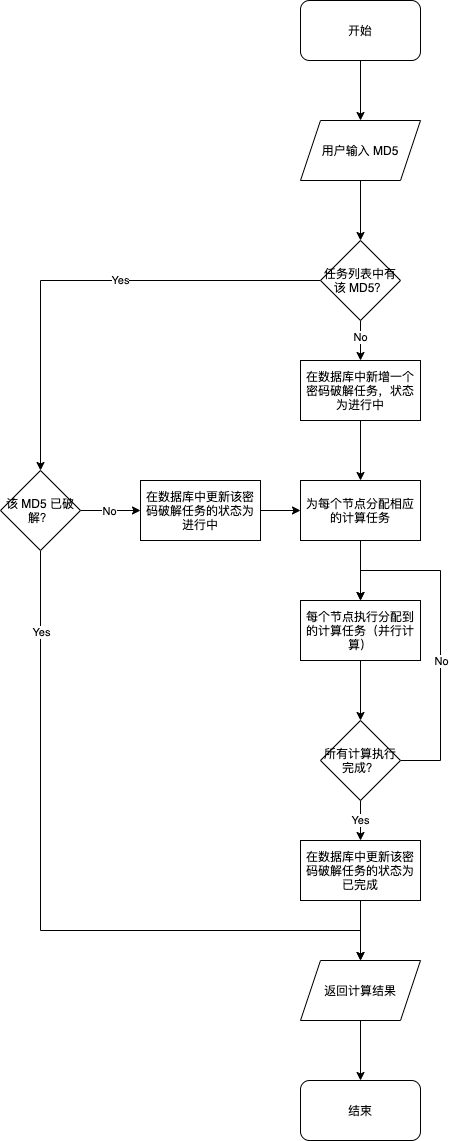

The diagram above was exported from draw.io. Its source (the exported page's mxGraphModel, read from the mxfile embedded in the PNG):
<mxGraphModel dx="686" dy="281" grid="1" gridSize="10" guides="1" tooltips="1" connect="1" arrows="1" fold="1" page="1" pageScale="1" pageWidth="850" pageHeight="1100" math="0" shadow="0">
  <root>
    <mxCell id="0" />
    <mxCell id="1" parent="0" />
    <mxCell id="2" style="edgeStyle=orthogonalEdgeStyle;rounded=0;orthogonalLoop=1;jettySize=auto;html=1;entryX=0.5;entryY=0;entryDx=0;entryDy=0;" edge="1" parent="1" source="3" target="5">
      <mxGeometry relative="1" as="geometry" />
    </mxCell>
    <mxCell id="3" value="开始" style="rounded=1;whiteSpace=wrap;html=1;" vertex="1" parent="1">
      <mxGeometry x="340" y="40" width="120" height="60" as="geometry" />
    </mxCell>
    <mxCell id="4" style="edgeStyle=orthogonalEdgeStyle;rounded=0;orthogonalLoop=1;jettySize=auto;html=1;entryX=0.5;entryY=0;entryDx=0;entryDy=0;" edge="1" parent="1" source="5" target="11">
      <mxGeometry relative="1" as="geometry" />
    </mxCell>
    <mxCell id="5" value="用户输入 MD5" style="shape=parallelogram;perimeter=parallelogramPerimeter;whiteSpace=wrap;html=1;fixedSize=1;" vertex="1" parent="1">
      <mxGeometry x="340" y="160" width="120" height="60" as="geometry" />
    </mxCell>
    <mxCell id="6" style="edgeStyle=orthogonalEdgeStyle;rounded=0;orthogonalLoop=1;jettySize=auto;html=1;entryX=0.5;entryY=0;entryDx=0;entryDy=0;" edge="1" parent="1" source="7" target="18">
      <mxGeometry relative="1" as="geometry" />
    </mxCell>
    <mxCell id="7" value="为每个节点分配相应的计算任务" style="rounded=0;whiteSpace=wrap;html=1;" vertex="1" parent="1">
      <mxGeometry x="340" y="520" width="120" height="60" as="geometry" />
    </mxCell>
    <mxCell id="8" value="Yes" style="edgeStyle=orthogonalEdgeStyle;rounded=0;orthogonalLoop=1;jettySize=auto;html=1;entryX=0.5;entryY=0;entryDx=0;entryDy=0;" edge="1" parent="1" source="11" target="16">
      <mxGeometry x="-0.1489" relative="1" as="geometry">
        <mxPoint as="offset" />
      </mxGeometry>
    </mxCell>
    <mxCell id="9" style="edgeStyle=orthogonalEdgeStyle;rounded=0;orthogonalLoop=1;jettySize=auto;html=1;entryX=0.5;entryY=0;entryDx=0;entryDy=0;" edge="1" parent="1" source="11" target="27">
      <mxGeometry relative="1" as="geometry" />
    </mxCell>
    <mxCell id="10" value="No" style="edgeLabel;html=1;align=center;verticalAlign=middle;resizable=0;points=[];" vertex="1" connectable="0" parent="9">
      <mxGeometry x="-0.2" y="-1" relative="1" as="geometry">
        <mxPoint as="offset" />
      </mxGeometry>
    </mxCell>
    <mxCell id="11" value="任务列表中有该 MD5？" style="rhombus;whiteSpace=wrap;html=1;" vertex="1" parent="1">
      <mxGeometry x="360" y="280" width="80" height="80" as="geometry" />
    </mxCell>
    <mxCell id="12" style="edgeStyle=orthogonalEdgeStyle;rounded=0;orthogonalLoop=1;jettySize=auto;html=1;entryX=0;entryY=0.5;entryDx=0;entryDy=0;" edge="1" parent="1" source="16" target="29">
      <mxGeometry relative="1" as="geometry" />
    </mxCell>
    <mxCell id="13" value="No" style="edgeLabel;html=1;align=center;verticalAlign=middle;resizable=0;points=[];" vertex="1" connectable="0" parent="12">
      <mxGeometry x="-0.0667" y="-4" relative="1" as="geometry">
        <mxPoint y="-4" as="offset" />
      </mxGeometry>
    </mxCell>
    <mxCell id="14" style="edgeStyle=orthogonalEdgeStyle;rounded=0;orthogonalLoop=1;jettySize=auto;html=1;entryX=0.5;entryY=0;entryDx=0;entryDy=0;" edge="1" parent="1" source="16" target="20">
      <mxGeometry relative="1" as="geometry">
        <Array as="points">
          <mxPoint x="80" y="970" />
          <mxPoint x="400" y="970" />
        </Array>
      </mxGeometry>
    </mxCell>
    <mxCell id="15" value="Yes" style="edgeLabel;html=1;align=center;verticalAlign=middle;resizable=0;points=[];" vertex="1" connectable="0" parent="14">
      <mxGeometry x="-0.7778" relative="1" as="geometry">
        <mxPoint as="offset" />
      </mxGeometry>
    </mxCell>
    <mxCell id="16" value="该 MD5 已破解？" style="rhombus;whiteSpace=wrap;html=1;" vertex="1" parent="1">
      <mxGeometry x="40" y="510" width="80" height="80" as="geometry" />
    </mxCell>
    <mxCell id="17" style="edgeStyle=orthogonalEdgeStyle;rounded=0;orthogonalLoop=1;jettySize=auto;html=1;" edge="1" parent="1" source="18" target="25">
      <mxGeometry relative="1" as="geometry" />
    </mxCell>
    <mxCell id="18" value="每个节点执行分配到的计算任务（并行计算）" style="rounded=0;whiteSpace=wrap;html=1;" vertex="1" parent="1">
      <mxGeometry x="340" y="640" width="120" height="60" as="geometry" />
    </mxCell>
    <mxCell id="19" style="edgeStyle=orthogonalEdgeStyle;rounded=0;orthogonalLoop=1;jettySize=auto;html=1;entryX=0.5;entryY=0;entryDx=0;entryDy=0;" edge="1" parent="1" source="20" target="21">
      <mxGeometry relative="1" as="geometry" />
    </mxCell>
    <mxCell id="20" value="返回计算结果" style="shape=parallelogram;perimeter=parallelogramPerimeter;whiteSpace=wrap;html=1;fixedSize=1;" vertex="1" parent="1">
      <mxGeometry x="340" y="1000" width="120" height="60" as="geometry" />
    </mxCell>
    <mxCell id="21" value="结束" style="rounded=1;whiteSpace=wrap;html=1;" vertex="1" parent="1">
      <mxGeometry x="340" y="1120" width="120" height="60" as="geometry" />
    </mxCell>
    <mxCell id="22" style="edgeStyle=orthogonalEdgeStyle;rounded=0;orthogonalLoop=1;jettySize=auto;html=1;entryX=0.5;entryY=0;entryDx=0;entryDy=0;" edge="1" parent="1" source="25" target="18">
      <mxGeometry relative="1" as="geometry">
        <Array as="points">
          <mxPoint x="480" y="800" />
          <mxPoint x="480" y="610" />
          <mxPoint x="400" y="610" />
        </Array>
        <mxPoint x="400" y="610" as="targetPoint" />
      </mxGeometry>
    </mxCell>
    <mxCell id="23" value="No" style="edgeLabel;html=1;align=center;verticalAlign=middle;resizable=0;points=[];" vertex="1" connectable="0" parent="22">
      <mxGeometry x="0.1263" y="1" relative="1" as="geometry">
        <mxPoint x="1" y="51" as="offset" />
      </mxGeometry>
    </mxCell>
    <mxCell id="24" value="Yes" style="edgeStyle=orthogonalEdgeStyle;rounded=0;orthogonalLoop=1;jettySize=auto;html=1;" edge="1" parent="1" source="25" target="31">
      <mxGeometry relative="1" as="geometry" />
    </mxCell>
    <mxCell id="25" value="所有计算执行完成？" style="rhombus;whiteSpace=wrap;html=1;" vertex="1" parent="1">
      <mxGeometry x="360" y="760" width="80" height="80" as="geometry" />
    </mxCell>
    <mxCell id="26" style="edgeStyle=orthogonalEdgeStyle;rounded=0;orthogonalLoop=1;jettySize=auto;html=1;entryX=0.5;entryY=0;entryDx=0;entryDy=0;" edge="1" parent="1" source="27" target="7">
      <mxGeometry relative="1" as="geometry" />
    </mxCell>
    <mxCell id="27" value="在数据库中新增一个密码破解任务，状态为进行中" style="rounded=0;whiteSpace=wrap;html=1;" vertex="1" parent="1">
      <mxGeometry x="340" y="400" width="120" height="60" as="geometry" />
    </mxCell>
    <mxCell id="28" style="edgeStyle=orthogonalEdgeStyle;rounded=0;orthogonalLoop=1;jettySize=auto;html=1;entryX=0;entryY=0.5;entryDx=0;entryDy=0;" edge="1" parent="1" source="29" target="7">
      <mxGeometry relative="1" as="geometry" />
    </mxCell>
    <mxCell id="29" value="在数据库中更新该密码破解任务的状态为进行中" style="rounded=0;whiteSpace=wrap;html=1;" vertex="1" parent="1">
      <mxGeometry x="180" y="520" width="120" height="60" as="geometry" />
    </mxCell>
    <mxCell id="30" style="edgeStyle=orthogonalEdgeStyle;rounded=0;orthogonalLoop=1;jettySize=auto;html=1;entryX=0.5;entryY=0;entryDx=0;entryDy=0;" edge="1" parent="1" source="31" target="20">
      <mxGeometry relative="1" as="geometry" />
    </mxCell>
    <mxCell id="31" value="在数据库中更新该密码破解任务的状态为已完成" style="rounded=0;whiteSpace=wrap;html=1;" vertex="1" parent="1">
      <mxGeometry x="340" y="880" width="120" height="60" as="geometry" />
    </mxCell>
  </root>
</mxGraphModel>